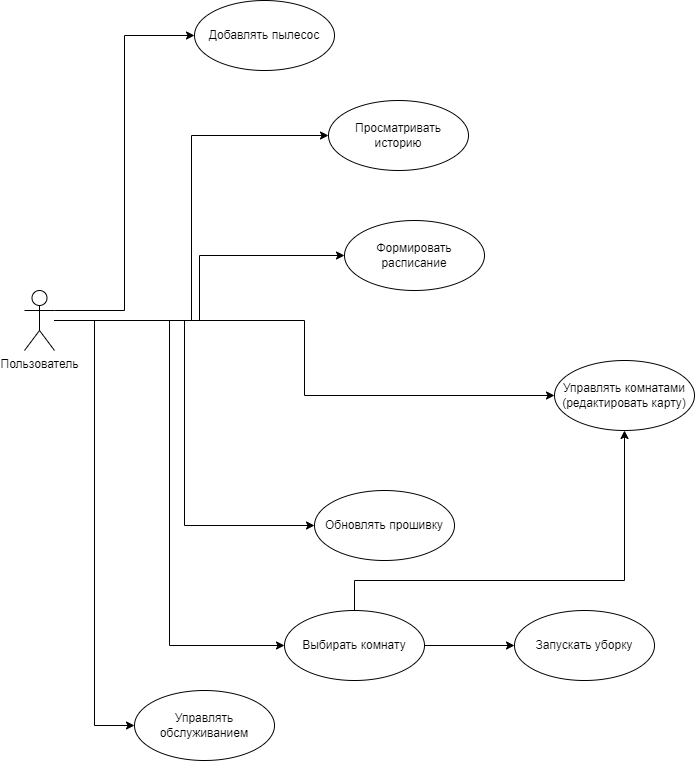

The diagram above was exported from draw.io. Its source (the exported page's mxGraphModel, read from the mxfile embedded in the PNG):
<mxGraphModel dx="1264" dy="604" grid="1" gridSize="10" guides="1" tooltips="1" connect="1" arrows="1" fold="1" page="1" pageScale="1" pageWidth="827" pageHeight="1169" math="0" shadow="0">
  <root>
    <mxCell id="0" />
    <mxCell id="1" parent="0" />
    <mxCell id="arQxzojJy3cF6RY5d0Jo-11" style="edgeStyle=orthogonalEdgeStyle;rounded=0;orthogonalLoop=1;jettySize=auto;html=1;exitX=1;exitY=0.3333333333333333;exitDx=0;exitDy=0;exitPerimeter=0;entryX=0;entryY=0.5;entryDx=0;entryDy=0;" edge="1" parent="1" source="arQxzojJy3cF6RY5d0Jo-1" target="arQxzojJy3cF6RY5d0Jo-2">
      <mxGeometry relative="1" as="geometry" />
    </mxCell>
    <mxCell id="arQxzojJy3cF6RY5d0Jo-12" style="edgeStyle=orthogonalEdgeStyle;rounded=0;orthogonalLoop=1;jettySize=auto;html=1;entryX=0;entryY=0.5;entryDx=0;entryDy=0;" edge="1" parent="1" source="arQxzojJy3cF6RY5d0Jo-1" target="arQxzojJy3cF6RY5d0Jo-3">
      <mxGeometry relative="1" as="geometry" />
    </mxCell>
    <mxCell id="arQxzojJy3cF6RY5d0Jo-13" style="edgeStyle=orthogonalEdgeStyle;rounded=0;orthogonalLoop=1;jettySize=auto;html=1;" edge="1" parent="1" source="arQxzojJy3cF6RY5d0Jo-1" target="arQxzojJy3cF6RY5d0Jo-4">
      <mxGeometry relative="1" as="geometry" />
    </mxCell>
    <mxCell id="arQxzojJy3cF6RY5d0Jo-14" style="edgeStyle=orthogonalEdgeStyle;rounded=0;orthogonalLoop=1;jettySize=auto;html=1;entryX=0;entryY=0.5;entryDx=0;entryDy=0;" edge="1" parent="1" source="arQxzojJy3cF6RY5d0Jo-1" target="arQxzojJy3cF6RY5d0Jo-5">
      <mxGeometry relative="1" as="geometry" />
    </mxCell>
    <mxCell id="arQxzojJy3cF6RY5d0Jo-15" style="edgeStyle=orthogonalEdgeStyle;rounded=0;orthogonalLoop=1;jettySize=auto;html=1;entryX=0;entryY=0.5;entryDx=0;entryDy=0;" edge="1" parent="1" source="arQxzojJy3cF6RY5d0Jo-1" target="arQxzojJy3cF6RY5d0Jo-6">
      <mxGeometry relative="1" as="geometry" />
    </mxCell>
    <mxCell id="arQxzojJy3cF6RY5d0Jo-16" style="edgeStyle=orthogonalEdgeStyle;rounded=0;orthogonalLoop=1;jettySize=auto;html=1;entryX=0;entryY=0.5;entryDx=0;entryDy=0;" edge="1" parent="1" source="arQxzojJy3cF6RY5d0Jo-1" target="arQxzojJy3cF6RY5d0Jo-10">
      <mxGeometry relative="1" as="geometry" />
    </mxCell>
    <mxCell id="arQxzojJy3cF6RY5d0Jo-17" style="edgeStyle=orthogonalEdgeStyle;rounded=0;orthogonalLoop=1;jettySize=auto;html=1;entryX=0;entryY=0.5;entryDx=0;entryDy=0;" edge="1" parent="1" source="arQxzojJy3cF6RY5d0Jo-1" target="arQxzojJy3cF6RY5d0Jo-7">
      <mxGeometry relative="1" as="geometry" />
    </mxCell>
    <mxCell id="arQxzojJy3cF6RY5d0Jo-1" value="Пользователь" style="shape=umlActor;verticalLabelPosition=bottom;verticalAlign=top;html=1;" vertex="1" parent="1">
      <mxGeometry x="40" y="370" width="30" height="60" as="geometry" />
    </mxCell>
    <mxCell id="arQxzojJy3cF6RY5d0Jo-2" value="Добавлять пылесос" style="ellipse;whiteSpace=wrap;html=1;" vertex="1" parent="1">
      <mxGeometry x="210" y="80" width="140" height="70" as="geometry" />
    </mxCell>
    <mxCell id="arQxzojJy3cF6RY5d0Jo-3" value="Просматривать&lt;br&gt;историю" style="ellipse;whiteSpace=wrap;html=1;" vertex="1" parent="1">
      <mxGeometry x="344" y="180" width="140" height="70" as="geometry" />
    </mxCell>
    <mxCell id="arQxzojJy3cF6RY5d0Jo-4" value="Формировать&lt;br&gt;расписание" style="ellipse;whiteSpace=wrap;html=1;" vertex="1" parent="1">
      <mxGeometry x="360" y="300" width="140" height="70" as="geometry" />
    </mxCell>
    <mxCell id="arQxzojJy3cF6RY5d0Jo-5" value="Управлять комнатами&lt;br&gt;(редактировать карту)" style="ellipse;whiteSpace=wrap;html=1;" vertex="1" parent="1">
      <mxGeometry x="570" y="440" width="140" height="70" as="geometry" />
    </mxCell>
    <mxCell id="arQxzojJy3cF6RY5d0Jo-6" value="Обновлять прошивку" style="ellipse;whiteSpace=wrap;html=1;" vertex="1" parent="1">
      <mxGeometry x="330" y="570" width="140" height="70" as="geometry" />
    </mxCell>
    <mxCell id="arQxzojJy3cF6RY5d0Jo-7" value="Управлять обслуживанием" style="ellipse;whiteSpace=wrap;html=1;" vertex="1" parent="1">
      <mxGeometry x="150" y="770" width="140" height="70" as="geometry" />
    </mxCell>
    <mxCell id="arQxzojJy3cF6RY5d0Jo-19" style="edgeStyle=orthogonalEdgeStyle;rounded=0;orthogonalLoop=1;jettySize=auto;html=1;entryX=0;entryY=0.5;entryDx=0;entryDy=0;" edge="1" parent="1" source="arQxzojJy3cF6RY5d0Jo-10" target="arQxzojJy3cF6RY5d0Jo-18">
      <mxGeometry relative="1" as="geometry" />
    </mxCell>
    <mxCell id="arQxzojJy3cF6RY5d0Jo-20" style="edgeStyle=orthogonalEdgeStyle;rounded=0;orthogonalLoop=1;jettySize=auto;html=1;entryX=0.5;entryY=1;entryDx=0;entryDy=0;" edge="1" parent="1" source="arQxzojJy3cF6RY5d0Jo-10" target="arQxzojJy3cF6RY5d0Jo-5">
      <mxGeometry relative="1" as="geometry">
        <Array as="points">
          <mxPoint x="370" y="660" />
          <mxPoint x="640" y="660" />
        </Array>
      </mxGeometry>
    </mxCell>
    <mxCell id="arQxzojJy3cF6RY5d0Jo-10" value="Выбирать комнату" style="ellipse;whiteSpace=wrap;html=1;" vertex="1" parent="1">
      <mxGeometry x="300" y="690" width="140" height="70" as="geometry" />
    </mxCell>
    <mxCell id="arQxzojJy3cF6RY5d0Jo-18" value="Запускать уборку" style="ellipse;whiteSpace=wrap;html=1;" vertex="1" parent="1">
      <mxGeometry x="530" y="690" width="140" height="70" as="geometry" />
    </mxCell>
  </root>
</mxGraphModel>